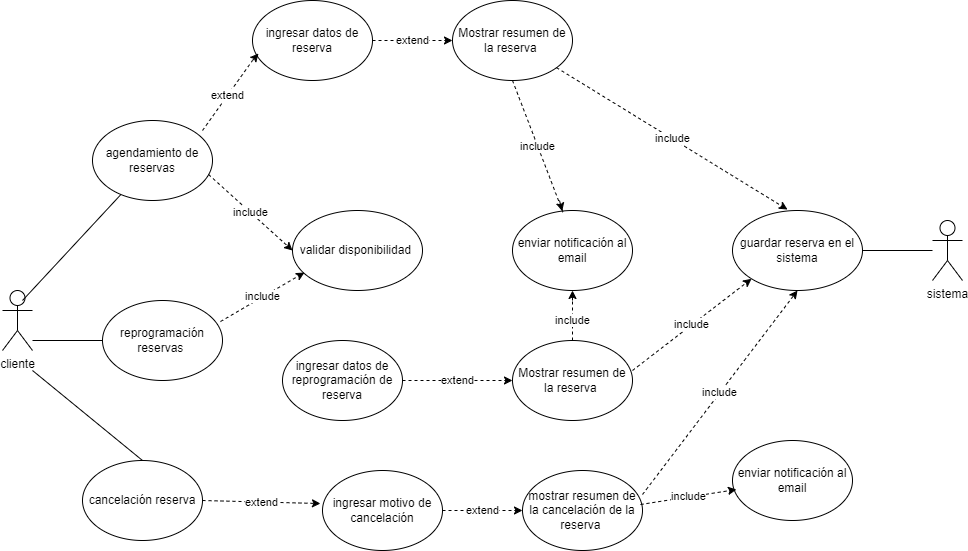

The diagram above was exported from draw.io. Its source (the exported page's mxGraphModel, read from the mxfile embedded in the PNG):
<mxGraphModel dx="1114" dy="560" grid="1" gridSize="10" guides="1" tooltips="1" connect="1" arrows="1" fold="1" page="1" pageScale="1" pageWidth="1169" pageHeight="827" math="0" shadow="0">
  <root>
    <mxCell id="0" />
    <mxCell id="1" parent="0" />
    <mxCell id="XnVL3MpwIO0AaOGEDMrH-1" value="cliente" style="shape=umlActor;verticalLabelPosition=bottom;verticalAlign=top;html=1;outlineConnect=0;" parent="1" vertex="1">
      <mxGeometry x="80" y="430" width="30" height="60" as="geometry" />
    </mxCell>
    <mxCell id="XnVL3MpwIO0AaOGEDMrH-2" value="agendamiento de reservas" style="ellipse;whiteSpace=wrap;html=1;" parent="1" vertex="1">
      <mxGeometry x="170" y="260" width="120" height="80" as="geometry" />
    </mxCell>
    <mxCell id="XnVL3MpwIO0AaOGEDMrH-4" value="ingresar datos de reserva" style="ellipse;whiteSpace=wrap;html=1;" parent="1" vertex="1">
      <mxGeometry x="330" y="140" width="120" height="80" as="geometry" />
    </mxCell>
    <mxCell id="XnVL3MpwIO0AaOGEDMrH-5" value="extend" style="endArrow=none;dashed=1;html=1;rounded=0;exitX=1;exitY=0.5;exitDx=0;exitDy=0;" parent="1" edge="1">
      <mxGeometry width="50" height="50" relative="1" as="geometry">
        <mxPoint x="280" y="270" as="sourcePoint" />
        <mxPoint x="330" y="200" as="targetPoint" />
      </mxGeometry>
    </mxCell>
    <mxCell id="XnVL3MpwIO0AaOGEDMrH-6" value="" style="endArrow=classic;html=1;rounded=0;entryX=0.06;entryY=0.66;entryDx=0;entryDy=0;entryPerimeter=0;" parent="1" edge="1">
      <mxGeometry width="50" height="50" relative="1" as="geometry">
        <mxPoint x="330" y="200" as="sourcePoint" />
        <mxPoint x="336" y="193" as="targetPoint" />
      </mxGeometry>
    </mxCell>
    <mxCell id="XnVL3MpwIO0AaOGEDMrH-7" value="validar disponibilidad&amp;nbsp;" style="ellipse;whiteSpace=wrap;html=1;" parent="1" vertex="1">
      <mxGeometry x="370" y="350" width="130" height="80" as="geometry" />
    </mxCell>
    <mxCell id="XnVL3MpwIO0AaOGEDMrH-13" value="Mostrar resumen de la reserva&amp;nbsp;" style="ellipse;whiteSpace=wrap;html=1;" parent="1" vertex="1">
      <mxGeometry x="530" y="140" width="120" height="80" as="geometry" />
    </mxCell>
    <mxCell id="XnVL3MpwIO0AaOGEDMrH-17" value="guardar reserva en el sistema" style="ellipse;whiteSpace=wrap;html=1;" parent="1" vertex="1">
      <mxGeometry x="810" y="350" width="130" height="80" as="geometry" />
    </mxCell>
    <mxCell id="XnVL3MpwIO0AaOGEDMrH-22" value="sistema" style="shape=umlActor;verticalLabelPosition=bottom;verticalAlign=top;html=1;outlineConnect=0;" parent="1" vertex="1">
      <mxGeometry x="1010" y="360" width="30" height="60" as="geometry" />
    </mxCell>
    <mxCell id="XnVL3MpwIO0AaOGEDMrH-23" value="" style="endArrow=none;html=1;rounded=0;exitX=1;exitY=0.5;exitDx=0;exitDy=0;" parent="1" source="XnVL3MpwIO0AaOGEDMrH-17" target="XnVL3MpwIO0AaOGEDMrH-22" edge="1">
      <mxGeometry width="50" height="50" relative="1" as="geometry">
        <mxPoint x="930" y="180" as="sourcePoint" />
        <mxPoint x="980" y="130" as="targetPoint" />
      </mxGeometry>
    </mxCell>
    <mxCell id="XnVL3MpwIO0AaOGEDMrH-25" value="reprogramación reservas&amp;nbsp;" style="ellipse;whiteSpace=wrap;html=1;" parent="1" vertex="1">
      <mxGeometry x="180" y="440" width="120" height="80" as="geometry" />
    </mxCell>
    <mxCell id="XnVL3MpwIO0AaOGEDMrH-28" value="ingresar datos de reprogramación de reserva" style="ellipse;whiteSpace=wrap;html=1;" parent="1" vertex="1">
      <mxGeometry x="360" y="480" width="120" height="80" as="geometry" />
    </mxCell>
    <mxCell id="XnVL3MpwIO0AaOGEDMrH-14" value="enviar notificación al email" style="ellipse;whiteSpace=wrap;html=1;" parent="1" vertex="1">
      <mxGeometry x="590" y="350" width="120" height="80" as="geometry" />
    </mxCell>
    <mxCell id="XnVL3MpwIO0AaOGEDMrH-33" value="include" style="endArrow=none;dashed=1;html=1;rounded=0;exitX=1;exitY=0.5;exitDx=0;exitDy=0;entryX=0.425;entryY=0.038;entryDx=0;entryDy=0;entryPerimeter=0;" parent="1" target="XnVL3MpwIO0AaOGEDMrH-14" edge="1">
      <mxGeometry width="50" height="50" relative="1" as="geometry">
        <mxPoint x="590" y="220" as="sourcePoint" />
        <mxPoint x="780" y="360" as="targetPoint" />
      </mxGeometry>
    </mxCell>
    <mxCell id="XnVL3MpwIO0AaOGEDMrH-34" value="" style="endArrow=classic;html=1;rounded=0;" parent="1" target="XnVL3MpwIO0AaOGEDMrH-14" edge="1">
      <mxGeometry width="50" height="50" relative="1" as="geometry">
        <mxPoint x="637" y="340" as="sourcePoint" />
        <mxPoint x="650" y="354" as="targetPoint" />
      </mxGeometry>
    </mxCell>
    <mxCell id="XnVL3MpwIO0AaOGEDMrH-35" value="Mostrar resumen de la reserva&amp;nbsp;" style="ellipse;whiteSpace=wrap;html=1;" parent="1" vertex="1">
      <mxGeometry x="590" y="480" width="120" height="80" as="geometry" />
    </mxCell>
    <mxCell id="XnVL3MpwIO0AaOGEDMrH-55" value="include" style="endArrow=none;dashed=1;html=1;rounded=0;exitX=0.5;exitY=0;exitDx=0;exitDy=0;" parent="1" source="XnVL3MpwIO0AaOGEDMrH-35" edge="1">
      <mxGeometry width="50" height="50" relative="1" as="geometry">
        <mxPoint x="740" y="414" as="sourcePoint" />
        <mxPoint x="650" y="440" as="targetPoint" />
      </mxGeometry>
    </mxCell>
    <mxCell id="XnVL3MpwIO0AaOGEDMrH-56" value="" style="endArrow=classic;html=1;rounded=0;entryX=0.5;entryY=1;entryDx=0;entryDy=0;" parent="1" target="XnVL3MpwIO0AaOGEDMrH-14" edge="1">
      <mxGeometry width="50" height="50" relative="1" as="geometry">
        <mxPoint x="650" y="440" as="sourcePoint" />
        <mxPoint x="827" y="487" as="targetPoint" />
      </mxGeometry>
    </mxCell>
    <mxCell id="XnVL3MpwIO0AaOGEDMrH-59" value="cancelación reserva" style="ellipse;whiteSpace=wrap;html=1;" parent="1" vertex="1">
      <mxGeometry x="160" y="600" width="120" height="80" as="geometry" />
    </mxCell>
    <mxCell id="XnVL3MpwIO0AaOGEDMrH-60" value="ingresar motivo de cancelación" style="ellipse;whiteSpace=wrap;html=1;" parent="1" vertex="1">
      <mxGeometry x="400" y="610" width="120" height="80" as="geometry" />
    </mxCell>
    <mxCell id="XnVL3MpwIO0AaOGEDMrH-61" value="mostrar resumen de la cancelación de la reserva&amp;nbsp;" style="ellipse;whiteSpace=wrap;html=1;" parent="1" vertex="1">
      <mxGeometry x="600" y="610" width="120" height="80" as="geometry" />
    </mxCell>
    <mxCell id="XnVL3MpwIO0AaOGEDMrH-62" value="enviar notificación al email" style="ellipse;whiteSpace=wrap;html=1;" parent="1" vertex="1">
      <mxGeometry x="810" y="580" width="120" height="80" as="geometry" />
    </mxCell>
    <mxCell id="XnVL3MpwIO0AaOGEDMrH-73" value="include" style="endArrow=classic;html=1;rounded=0;dashed=1;strokeColor=default;align=center;verticalAlign=middle;fontFamily=Helvetica;fontSize=11;fontColor=default;labelBackgroundColor=default;entryX=0.5;entryY=1;entryDx=0;entryDy=0;exitX=1;exitY=0.3;exitDx=0;exitDy=0;exitPerimeter=0;" parent="1" source="XnVL3MpwIO0AaOGEDMrH-61" target="XnVL3MpwIO0AaOGEDMrH-17" edge="1">
      <mxGeometry width="50" height="50" relative="1" as="geometry">
        <mxPoint x="470" y="330" as="sourcePoint" />
        <mxPoint x="520" y="280" as="targetPoint" />
      </mxGeometry>
    </mxCell>
    <mxCell id="XnVL3MpwIO0AaOGEDMrH-74" value="include" style="endArrow=classic;html=1;rounded=0;dashed=1;strokeColor=default;align=center;verticalAlign=middle;fontFamily=Helvetica;fontSize=11;fontColor=default;labelBackgroundColor=default;entryX=0.033;entryY=0.613;entryDx=0;entryDy=0;entryPerimeter=0;exitX=0.983;exitY=0.425;exitDx=0;exitDy=0;exitPerimeter=0;" parent="1" source="XnVL3MpwIO0AaOGEDMrH-61" target="XnVL3MpwIO0AaOGEDMrH-62" edge="1">
      <mxGeometry width="50" height="50" relative="1" as="geometry">
        <mxPoint x="480" y="340" as="sourcePoint" />
        <mxPoint x="530" y="290" as="targetPoint" />
      </mxGeometry>
    </mxCell>
    <mxCell id="XnVL3MpwIO0AaOGEDMrH-75" value="include" style="endArrow=classic;html=1;rounded=0;dashed=1;strokeColor=default;align=center;verticalAlign=middle;fontFamily=Helvetica;fontSize=11;fontColor=default;labelBackgroundColor=default;entryX=0;entryY=1;entryDx=0;entryDy=0;exitX=1;exitY=0.375;exitDx=0;exitDy=0;exitPerimeter=0;" parent="1" source="XnVL3MpwIO0AaOGEDMrH-35" target="XnVL3MpwIO0AaOGEDMrH-17" edge="1">
      <mxGeometry width="50" height="50" relative="1" as="geometry">
        <mxPoint x="490" y="350" as="sourcePoint" />
        <mxPoint x="540" y="300" as="targetPoint" />
      </mxGeometry>
    </mxCell>
    <mxCell id="XnVL3MpwIO0AaOGEDMrH-76" value="include" style="endArrow=classic;html=1;rounded=0;dashed=1;strokeColor=default;align=center;verticalAlign=middle;fontFamily=Helvetica;fontSize=11;fontColor=default;labelBackgroundColor=default;entryX=0.423;entryY=-0.012;entryDx=0;entryDy=0;entryPerimeter=0;" parent="1" source="XnVL3MpwIO0AaOGEDMrH-13" target="XnVL3MpwIO0AaOGEDMrH-17" edge="1">
      <mxGeometry width="50" height="50" relative="1" as="geometry">
        <mxPoint x="500" y="360" as="sourcePoint" />
        <mxPoint x="550" y="310" as="targetPoint" />
      </mxGeometry>
    </mxCell>
    <mxCell id="XnVL3MpwIO0AaOGEDMrH-77" value="include" style="endArrow=classic;html=1;rounded=0;dashed=1;strokeColor=default;align=center;verticalAlign=middle;fontFamily=Helvetica;fontSize=11;fontColor=default;labelBackgroundColor=default;exitX=0.983;exitY=0.263;exitDx=0;exitDy=0;exitPerimeter=0;entryX=0.092;entryY=0.775;entryDx=0;entryDy=0;entryPerimeter=0;" parent="1" source="XnVL3MpwIO0AaOGEDMrH-25" target="XnVL3MpwIO0AaOGEDMrH-7" edge="1">
      <mxGeometry width="50" height="50" relative="1" as="geometry">
        <mxPoint x="510" y="370" as="sourcePoint" />
        <mxPoint x="560" y="320" as="targetPoint" />
      </mxGeometry>
    </mxCell>
    <mxCell id="XnVL3MpwIO0AaOGEDMrH-78" value="include" style="endArrow=classic;html=1;rounded=0;dashed=1;strokeColor=default;align=center;verticalAlign=middle;fontFamily=Helvetica;fontSize=11;fontColor=default;labelBackgroundColor=default;exitX=0.967;exitY=0.675;exitDx=0;exitDy=0;exitPerimeter=0;entryX=0;entryY=0.5;entryDx=0;entryDy=0;" parent="1" source="XnVL3MpwIO0AaOGEDMrH-2" target="XnVL3MpwIO0AaOGEDMrH-7" edge="1">
      <mxGeometry width="50" height="50" relative="1" as="geometry">
        <mxPoint x="520" y="380" as="sourcePoint" />
        <mxPoint x="570" y="330" as="targetPoint" />
      </mxGeometry>
    </mxCell>
    <mxCell id="XnVL3MpwIO0AaOGEDMrH-82" value="extend" style="endArrow=classic;html=1;rounded=0;dashed=1;strokeColor=default;align=center;verticalAlign=middle;fontFamily=Helvetica;fontSize=11;fontColor=default;labelBackgroundColor=default;exitX=1;exitY=0.5;exitDx=0;exitDy=0;entryX=0;entryY=0.5;entryDx=0;entryDy=0;" parent="1" source="XnVL3MpwIO0AaOGEDMrH-28" target="XnVL3MpwIO0AaOGEDMrH-35" edge="1">
      <mxGeometry width="50" height="50" relative="1" as="geometry">
        <mxPoint x="200" y="535" as="sourcePoint" />
        <mxPoint x="364" y="591" as="targetPoint" />
      </mxGeometry>
    </mxCell>
    <mxCell id="XnVL3MpwIO0AaOGEDMrH-83" value="extend" style="endArrow=classic;html=1;rounded=0;dashed=1;strokeColor=default;align=center;verticalAlign=middle;fontFamily=Helvetica;fontSize=11;fontColor=default;labelBackgroundColor=default;exitX=1;exitY=0.5;exitDx=0;exitDy=0;entryX=-0.017;entryY=0.413;entryDx=0;entryDy=0;entryPerimeter=0;" parent="1" source="XnVL3MpwIO0AaOGEDMrH-59" target="XnVL3MpwIO0AaOGEDMrH-60" edge="1">
      <mxGeometry width="50" height="50" relative="1" as="geometry">
        <mxPoint x="210" y="545" as="sourcePoint" />
        <mxPoint x="374" y="601" as="targetPoint" />
      </mxGeometry>
    </mxCell>
    <mxCell id="XnVL3MpwIO0AaOGEDMrH-84" value="extend" style="endArrow=classic;html=1;rounded=0;dashed=1;strokeColor=default;align=center;verticalAlign=middle;fontFamily=Helvetica;fontSize=11;fontColor=default;labelBackgroundColor=default;exitX=1;exitY=0.5;exitDx=0;exitDy=0;entryX=0;entryY=0.5;entryDx=0;entryDy=0;" parent="1" target="XnVL3MpwIO0AaOGEDMrH-13" edge="1">
      <mxGeometry width="50" height="50" relative="1" as="geometry">
        <mxPoint x="450" y="180" as="sourcePoint" />
        <mxPoint x="614" y="236" as="targetPoint" />
      </mxGeometry>
    </mxCell>
    <mxCell id="XnVL3MpwIO0AaOGEDMrH-85" value="extend" style="endArrow=classic;html=1;rounded=0;dashed=1;strokeColor=default;align=center;verticalAlign=middle;fontFamily=Helvetica;fontSize=11;fontColor=default;labelBackgroundColor=default;exitX=1;exitY=0.5;exitDx=0;exitDy=0;entryX=0;entryY=0.5;entryDx=0;entryDy=0;" parent="1" source="XnVL3MpwIO0AaOGEDMrH-60" target="XnVL3MpwIO0AaOGEDMrH-61" edge="1">
      <mxGeometry width="50" height="50" relative="1" as="geometry">
        <mxPoint x="230" y="565" as="sourcePoint" />
        <mxPoint x="394" y="621" as="targetPoint" />
      </mxGeometry>
    </mxCell>
    <mxCell id="JAeoiBDciiTepsaA79OK-8" value="" style="endArrow=none;html=1;rounded=0;entryX=0;entryY=0.5;entryDx=0;entryDy=0;" parent="1" target="XnVL3MpwIO0AaOGEDMrH-25" edge="1">
      <mxGeometry width="50" height="50" relative="1" as="geometry">
        <mxPoint x="110" y="480" as="sourcePoint" />
        <mxPoint x="170" y="480" as="targetPoint" />
      </mxGeometry>
    </mxCell>
    <mxCell id="JAeoiBDciiTepsaA79OK-9" value="" style="endArrow=none;html=1;rounded=0;" parent="1" target="XnVL3MpwIO0AaOGEDMrH-2" edge="1">
      <mxGeometry width="50" height="50" relative="1" as="geometry">
        <mxPoint x="100" y="440" as="sourcePoint" />
        <mxPoint x="150" y="390" as="targetPoint" />
      </mxGeometry>
    </mxCell>
    <mxCell id="JAeoiBDciiTepsaA79OK-10" value="" style="endArrow=none;html=1;rounded=0;exitX=0.5;exitY=0;exitDx=0;exitDy=0;" parent="1" source="XnVL3MpwIO0AaOGEDMrH-59" edge="1">
      <mxGeometry width="50" height="50" relative="1" as="geometry">
        <mxPoint x="60" y="560" as="sourcePoint" />
        <mxPoint x="110" y="510" as="targetPoint" />
      </mxGeometry>
    </mxCell>
  </root>
</mxGraphModel>